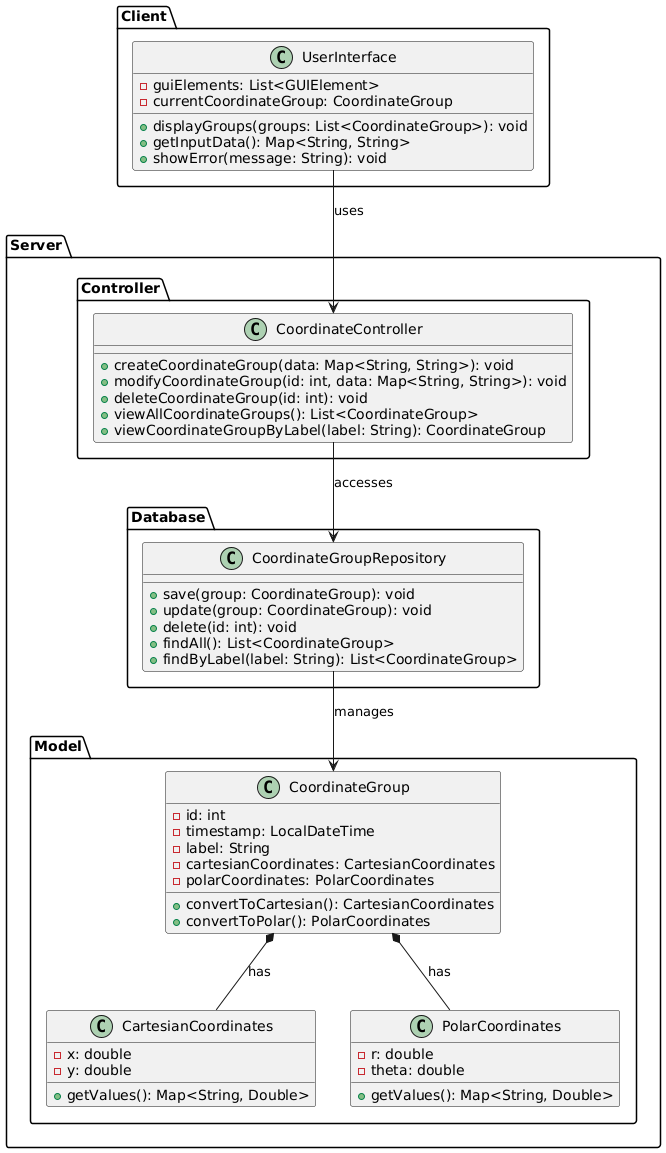

The diagram above was rendered by PlantUML. Its source (embedded in the PNG):
@startuml

package "Client" {
    class UserInterface {
        - guiElements: List<GUIElement>
        - currentCoordinateGroup: CoordinateGroup
        + displayGroups(groups: List<CoordinateGroup>): void
        + getInputData(): Map<String, String>
        + showError(message: String): void
    }
}

package "Server" {
    package "Controller" {
        class CoordinateController {
            + createCoordinateGroup(data: Map<String, String>): void
            + modifyCoordinateGroup(id: int, data: Map<String, String>): void
            + deleteCoordinateGroup(id: int): void
            + viewAllCoordinateGroups(): List<CoordinateGroup>
            + viewCoordinateGroupByLabel(label: String): CoordinateGroup
        }
    }

    package "Model" {
        class CoordinateGroup {
            - id: int
            - timestamp: LocalDateTime
            - label: String
            - cartesianCoordinates: CartesianCoordinates
            - polarCoordinates: PolarCoordinates
            + convertToCartesian(): CartesianCoordinates
            + convertToPolar(): PolarCoordinates
        }

        class CartesianCoordinates {
            - x: double
            - y: double
            + getValues(): Map<String, Double>
        }

        class PolarCoordinates {
            - r: double
            - theta: double
            + getValues(): Map<String, Double>
        }
    }

    package "Database" {
        class CoordinateGroupRepository {
            + save(group: CoordinateGroup): void
            + update(group: CoordinateGroup): void
            + delete(id: int): void
            + findAll(): List<CoordinateGroup>
            + findByLabel(label: String): List<CoordinateGroup>
        }
    }
}

' Relationships
UserInterface --> CoordinateController : uses
CoordinateController --> CoordinateGroupRepository : accesses
CoordinateGroupRepository --> CoordinateGroup : manages
CoordinateGroup *-- CartesianCoordinates : has
CoordinateGroup *-- PolarCoordinates : has

@enduml